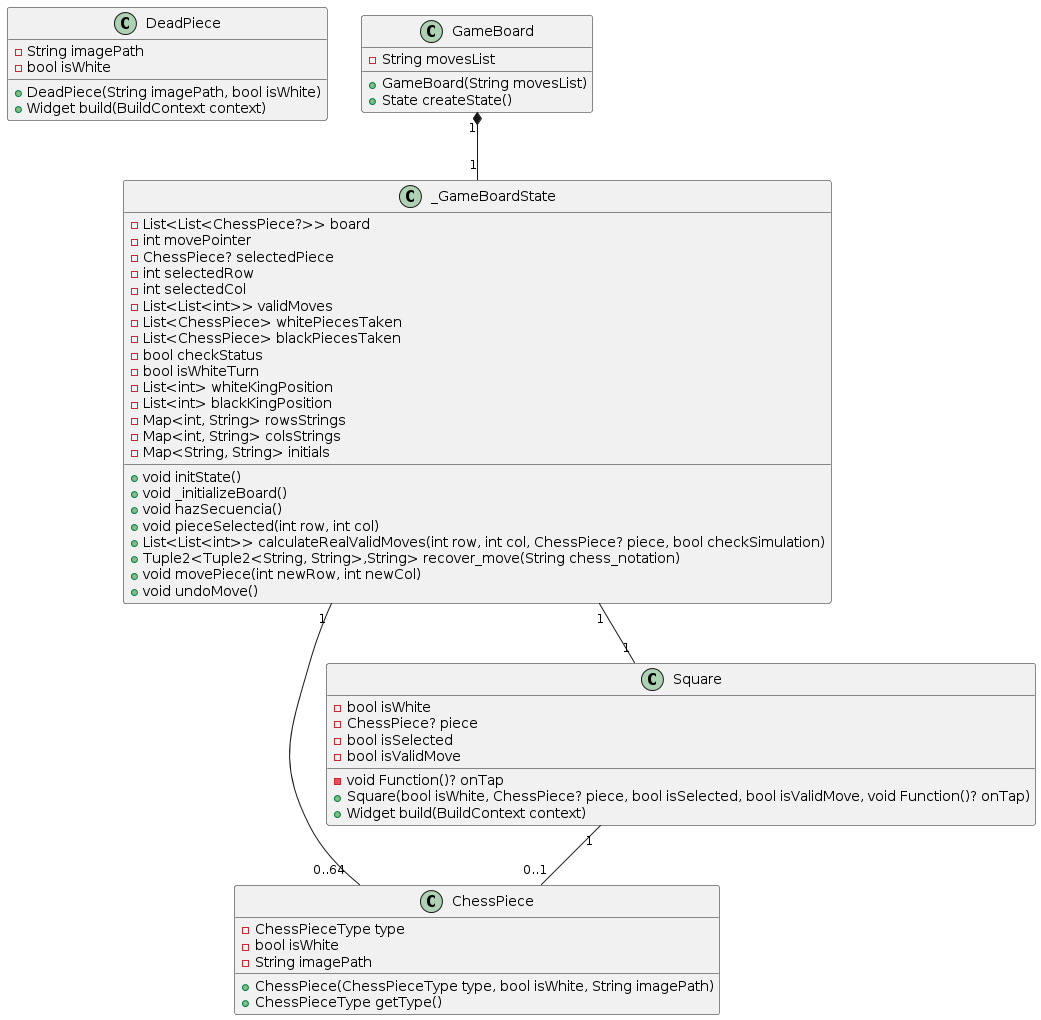

The diagram above was rendered by PlantUML. Its source (embedded in the PNG):
@startuml
class DeadPiece {
  - String imagePath
  - bool isWhite
  + DeadPiece(String imagePath, bool isWhite)
  + Widget build(BuildContext context)
}

class ChessPiece {
  - ChessPieceType type
  - bool isWhite
  - String imagePath
  + ChessPiece(ChessPieceType type, bool isWhite, String imagePath)
  + ChessPieceType getType()
}

class Square {
  - bool isWhite
  - ChessPiece? piece
  - bool isSelected
  - bool isValidMove
  - void Function()? onTap
  + Square(bool isWhite, ChessPiece? piece, bool isSelected, bool isValidMove, void Function()? onTap)
  + Widget build(BuildContext context)
}

class GameBoard {
  - String movesList
  + GameBoard(String movesList)
  + State createState()
}

class _GameBoardState {
  - List<List<ChessPiece?>> board
  - int movePointer
  - ChessPiece? selectedPiece
  - int selectedRow
  - int selectedCol
  - List<List<int>> validMoves
  - List<ChessPiece> whitePiecesTaken
  - List<ChessPiece> blackPiecesTaken
  - bool checkStatus
  - bool isWhiteTurn
  - List<int> whiteKingPosition
  - List<int> blackKingPosition
  - Map<int, String> rowsStrings
  - Map<int, String> colsStrings
  - Map<String, String> initials

  + void initState()
  + void _initializeBoard()
  + void hazSecuencia()
  + void pieceSelected(int row, int col)
  + List<List<int>> calculateRealValidMoves(int row, int col, ChessPiece? piece, bool checkSimulation)
  + Tuple2<Tuple2<String, String>,String> recover_move(String chess_notation)
  + void movePiece(int newRow, int newCol)
  + void undoMove()
}

GameBoard "1" *-- "1" _GameBoardState
Square "1" -- "0..1" ChessPiece
_GameBoardState "1" -- "1" Square
_GameBoardState "1" -- "0..64" ChessPiece
@enduml